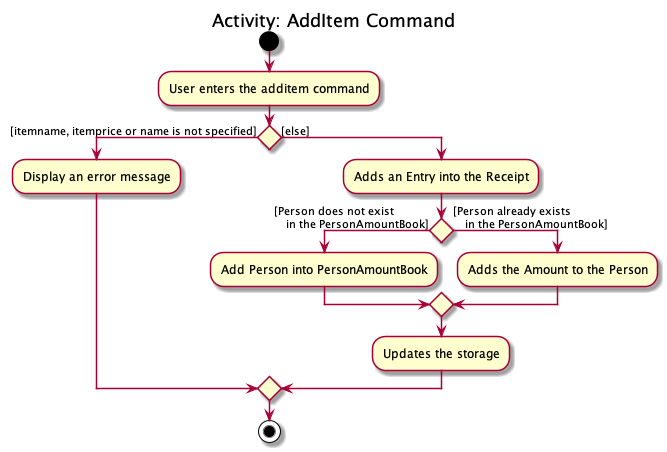

The diagram above was rendered by PlantUML. Its source (embedded in the PNG):
@startuml

title Activity: AddItem Command

start
:User enters the additem command;

if () then ([itemname, itemprice or name is not specified])
    :Display an error message;
else ([else])
    :Adds an Entry into the Receipt;
    if () then ([Person does not exist
    in the PersonAmountBook])
        :Add Person into PersonAmountBook;
    else ([Person already exists
    in the PersonAmountBook])
        :Adds the Amount to the Person;
    endif
    :Updates the storage;
endif
stop

@enduml